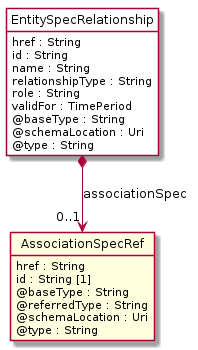

The diagram above was rendered by PlantUML. Its source (embedded in the PNG):
@startuml
hide circle
hide methods
hide stereotype
show <<Enumeration>> stereotype
skinparam class {
   BackgroundColor<<Enumeration>> #E6F5F7
   BackgroundColor<<Ref>> #FFFFE0
   BackgroundColor<<Pivot>> #FFFFFFF
   BackgroundColor<<SimpleType>> #E2F0DA
   BackgroundColor #FCF2E3
}

class EntitySpecRelationship <<Pivot>> {
    href : String
    id : String
    name : String
    relationshipType : String
    role : String
    validFor : TimePeriod
    @baseType : String
    @schemaLocation : Uri
    @type : String
}

class AssociationSpecRef  <<Ref>> {
    href : String
    id : String [1]
    @baseType : String
    @referredType : String
    @schemaLocation : Uri
    @type : String
}

EntitySpecRelationship *-->  "0..1" AssociationSpecRef : associationSpec

@enduml